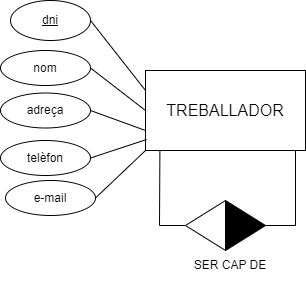

The diagram above was exported from draw.io. Its source (the exported page's mxGraphModel, read from the mxfile embedded in the PNG):
<mxGraphModel dx="852" dy="522" grid="1" gridSize="10" guides="1" tooltips="1" connect="1" arrows="1" fold="1" page="1" pageScale="1" pageWidth="827" pageHeight="1169" math="0" shadow="0">
  <root>
    <mxCell id="WIyWlLk6GJQsqaUBKTNV-0" />
    <mxCell id="WIyWlLk6GJQsqaUBKTNV-1" parent="WIyWlLk6GJQsqaUBKTNV-0" />
    <mxCell id="EDigXnaChbFZgmlL9utv-0" value="&lt;font style=&quot;font-size: 16px;&quot;&gt;TREBALLADOR&lt;/font&gt;" style="rounded=0;whiteSpace=wrap;html=1;" parent="WIyWlLk6GJQsqaUBKTNV-1" vertex="1">
      <mxGeometry x="280" y="160" width="160" height="80" as="geometry" />
    </mxCell>
    <mxCell id="EDigXnaChbFZgmlL9utv-1" value="" style="endArrow=none;html=1;rounded=0;entryX=0.09;entryY=1.008;entryDx=0;entryDy=0;entryPerimeter=0;exitX=1;exitY=0.5;exitDx=0;exitDy=0;" parent="WIyWlLk6GJQsqaUBKTNV-1" source="EDigXnaChbFZgmlL9utv-10" target="EDigXnaChbFZgmlL9utv-0" edge="1">
      <mxGeometry width="50" height="50" relative="1" as="geometry">
        <mxPoint x="294" y="320" as="sourcePoint" />
        <mxPoint x="440" y="290" as="targetPoint" />
        <Array as="points">
          <mxPoint x="294" y="315" />
        </Array>
      </mxGeometry>
    </mxCell>
    <mxCell id="EDigXnaChbFZgmlL9utv-2" value="" style="endArrow=none;html=1;rounded=0;entryX=1;entryY=0.5;entryDx=0;entryDy=0;" parent="WIyWlLk6GJQsqaUBKTNV-1" target="EDigXnaChbFZgmlL9utv-8" edge="1">
      <mxGeometry width="50" height="50" relative="1" as="geometry">
        <mxPoint x="430" y="240" as="sourcePoint" />
        <mxPoint x="430" y="320" as="targetPoint" />
        <Array as="points">
          <mxPoint x="430" y="315" />
        </Array>
      </mxGeometry>
    </mxCell>
    <mxCell id="EDigXnaChbFZgmlL9utv-8" value="" style="triangle;whiteSpace=wrap;html=1;fillColor=#000000;" parent="WIyWlLk6GJQsqaUBKTNV-1" vertex="1">
      <mxGeometry x="360" y="290" width="40" height="50" as="geometry" />
    </mxCell>
    <mxCell id="EDigXnaChbFZgmlL9utv-11" value="" style="endArrow=none;html=1;rounded=0;" parent="WIyWlLk6GJQsqaUBKTNV-1" target="EDigXnaChbFZgmlL9utv-10" edge="1">
      <mxGeometry width="50" height="50" relative="1" as="geometry">
        <mxPoint x="340" y="320" as="sourcePoint" />
        <mxPoint x="300" y="320" as="targetPoint" />
      </mxGeometry>
    </mxCell>
    <mxCell id="EDigXnaChbFZgmlL9utv-10" value="" style="triangle;whiteSpace=wrap;html=1;rotation=-180;" parent="WIyWlLk6GJQsqaUBKTNV-1" vertex="1">
      <mxGeometry x="320" y="290" width="40" height="50" as="geometry" />
    </mxCell>
    <mxCell id="EDigXnaChbFZgmlL9utv-12" value="SER CAP DE" style="text;html=1;strokeColor=none;fillColor=none;align=center;verticalAlign=middle;whiteSpace=wrap;rounded=0;" parent="WIyWlLk6GJQsqaUBKTNV-1" vertex="1">
      <mxGeometry x="320" y="340" width="90" height="30" as="geometry" />
    </mxCell>
    <mxCell id="CgplSe74qQ0kjkgPdulo-0" value="" style="endArrow=none;html=1;rounded=0;entryX=0;entryY=0.25;entryDx=0;entryDy=0;exitX=1;exitY=0.5;exitDx=0;exitDy=0;" parent="WIyWlLk6GJQsqaUBKTNV-1" source="CgplSe74qQ0kjkgPdulo-5" target="EDigXnaChbFZgmlL9utv-0" edge="1">
      <mxGeometry width="50" height="50" relative="1" as="geometry">
        <mxPoint x="230" y="170" as="sourcePoint" />
        <mxPoint x="440" y="290" as="targetPoint" />
      </mxGeometry>
    </mxCell>
    <mxCell id="CgplSe74qQ0kjkgPdulo-2" value="" style="endArrow=none;html=1;rounded=0;exitX=0;exitY=0.5;exitDx=0;exitDy=0;entryX=0.5;entryY=0;entryDx=0;entryDy=0;" parent="WIyWlLk6GJQsqaUBKTNV-1" source="EDigXnaChbFZgmlL9utv-0" target="CgplSe74qQ0kjkgPdulo-3" edge="1">
      <mxGeometry width="50" height="50" relative="1" as="geometry">
        <mxPoint x="390" y="340" as="sourcePoint" />
        <mxPoint x="240" y="220" as="targetPoint" />
      </mxGeometry>
    </mxCell>
    <mxCell id="CgplSe74qQ0kjkgPdulo-3" value="nom" style="ellipse;whiteSpace=wrap;html=1;direction=south;" parent="WIyWlLk6GJQsqaUBKTNV-1" vertex="1">
      <mxGeometry x="135" y="140" width="90" height="35" as="geometry" />
    </mxCell>
    <mxCell id="CgplSe74qQ0kjkgPdulo-5" value="&lt;u&gt;dni&lt;/u&gt;" style="ellipse;whiteSpace=wrap;html=1;" parent="WIyWlLk6GJQsqaUBKTNV-1" vertex="1">
      <mxGeometry x="145" y="90" width="80" height="40" as="geometry" />
    </mxCell>
    <mxCell id="Gc5pLIQf9ye_PAbxt4VK-0" value="adreça" style="ellipse;whiteSpace=wrap;html=1;direction=south;" vertex="1" parent="WIyWlLk6GJQsqaUBKTNV-1">
      <mxGeometry x="135" y="182.5" width="90" height="35" as="geometry" />
    </mxCell>
    <mxCell id="Gc5pLIQf9ye_PAbxt4VK-1" value="" style="endArrow=none;html=1;rounded=0;exitX=0;exitY=0.75;exitDx=0;exitDy=0;entryX=0.5;entryY=0;entryDx=0;entryDy=0;" edge="1" target="Gc5pLIQf9ye_PAbxt4VK-0" parent="WIyWlLk6GJQsqaUBKTNV-1" source="EDigXnaChbFZgmlL9utv-0">
      <mxGeometry width="50" height="50" relative="1" as="geometry">
        <mxPoint x="275" y="247.5" as="sourcePoint" />
        <mxPoint x="235" y="267.5" as="targetPoint" />
      </mxGeometry>
    </mxCell>
    <mxCell id="Gc5pLIQf9ye_PAbxt4VK-2" value="telèfon" style="ellipse;whiteSpace=wrap;html=1;direction=south;" vertex="1" parent="WIyWlLk6GJQsqaUBKTNV-1">
      <mxGeometry x="135" y="230" width="90" height="35" as="geometry" />
    </mxCell>
    <mxCell id="Gc5pLIQf9ye_PAbxt4VK-3" value="" style="endArrow=none;html=1;rounded=0;exitX=0.006;exitY=0.863;exitDx=0;exitDy=0;entryX=0.5;entryY=0;entryDx=0;entryDy=0;exitPerimeter=0;" edge="1" target="Gc5pLIQf9ye_PAbxt4VK-2" parent="WIyWlLk6GJQsqaUBKTNV-1" source="EDigXnaChbFZgmlL9utv-0">
      <mxGeometry width="50" height="50" relative="1" as="geometry">
        <mxPoint x="265" y="297.5" as="sourcePoint" />
        <mxPoint x="225" y="317.5" as="targetPoint" />
      </mxGeometry>
    </mxCell>
    <mxCell id="Gc5pLIQf9ye_PAbxt4VK-4" value="e-mail" style="ellipse;whiteSpace=wrap;html=1;direction=south;" vertex="1" parent="WIyWlLk6GJQsqaUBKTNV-1">
      <mxGeometry x="140" y="270" width="90" height="35" as="geometry" />
    </mxCell>
    <mxCell id="Gc5pLIQf9ye_PAbxt4VK-5" value="" style="endArrow=none;html=1;rounded=0;exitX=0;exitY=1;exitDx=0;exitDy=0;entryX=0.5;entryY=0;entryDx=0;entryDy=0;" edge="1" parent="WIyWlLk6GJQsqaUBKTNV-1" source="EDigXnaChbFZgmlL9utv-0" target="Gc5pLIQf9ye_PAbxt4VK-4">
      <mxGeometry width="50" height="50" relative="1" as="geometry">
        <mxPoint x="290.96000000000004" y="239.03999999999996" as="sourcePoint" />
        <mxPoint x="235" y="257.5" as="targetPoint" />
      </mxGeometry>
    </mxCell>
  </root>
</mxGraphModel>